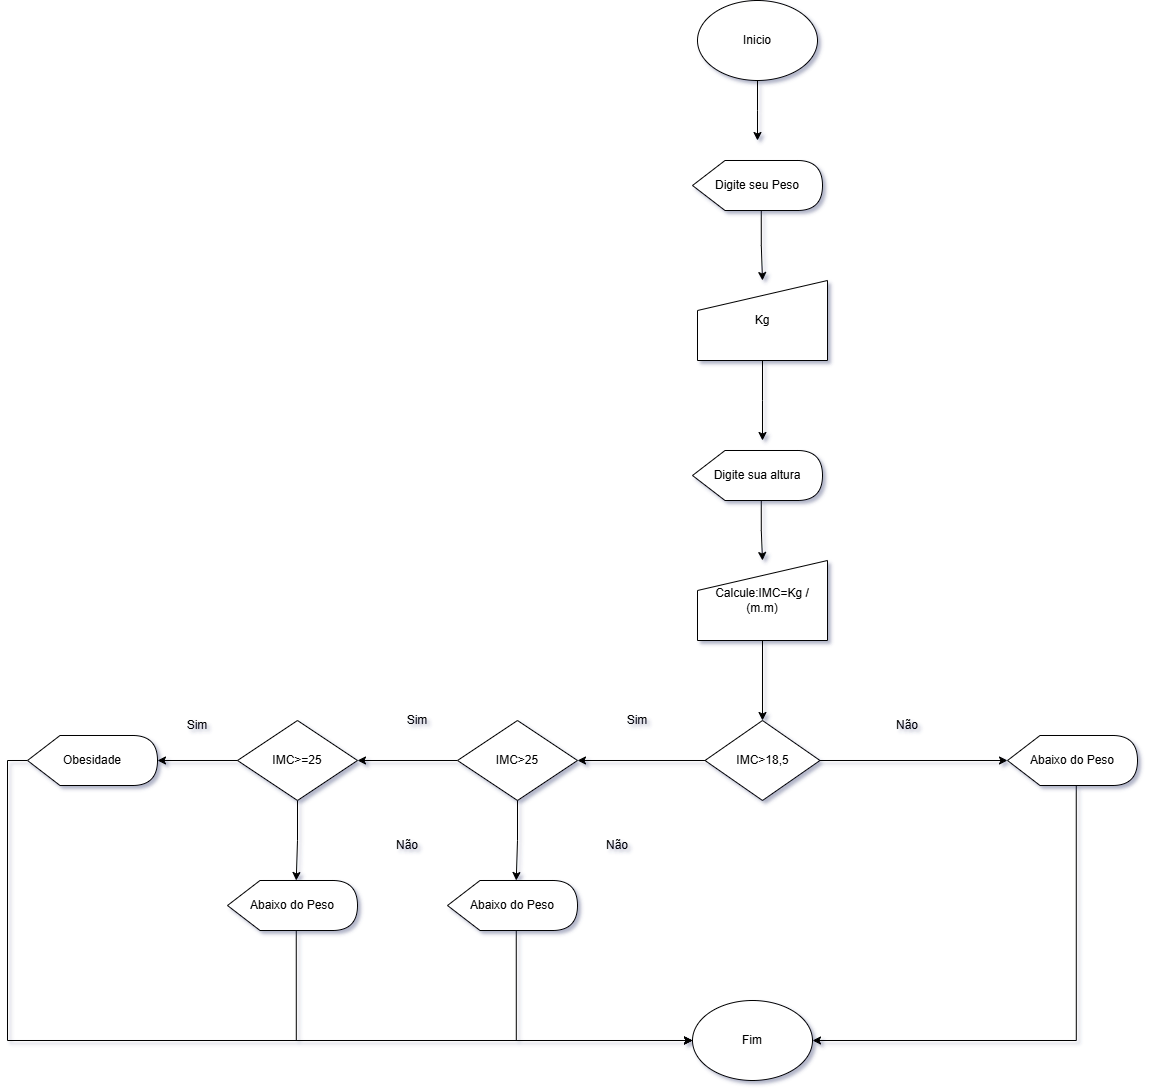

The diagram above was exported from draw.io. Its source (the exported page's mxGraphModel, read from the mxfile embedded in the PNG):
<mxGraphModel dx="1855" dy="1124" grid="1" gridSize="10" guides="1" tooltips="1" connect="1" arrows="1" fold="1" page="1" pageScale="1" pageWidth="827" pageHeight="1169" math="0" shadow="0">
  <root>
    <mxCell id="0" />
    <mxCell id="1" parent="0" />
    <mxCell id="OswVct39CqEoegtvDNL8-11" style="edgeStyle=orthogonalEdgeStyle;rounded=0;orthogonalLoop=1;jettySize=auto;html=1;exitX=0.5;exitY=1;exitDx=0;exitDy=0;" parent="1" source="OswVct39CqEoegtvDNL8-1" edge="1">
      <mxGeometry relative="1" as="geometry">
        <mxPoint x="400" y="180" as="targetPoint" />
      </mxGeometry>
    </mxCell>
    <mxCell id="OswVct39CqEoegtvDNL8-1" value="Inicio" style="ellipse;whiteSpace=wrap;html=1;" parent="1" vertex="1">
      <mxGeometry x="340" y="40" width="120" height="80" as="geometry" />
    </mxCell>
    <mxCell id="OswVct39CqEoegtvDNL8-10" style="edgeStyle=orthogonalEdgeStyle;rounded=0;orthogonalLoop=1;jettySize=auto;html=1;exitX=0;exitY=0;exitDx=68.75;exitDy=50;exitPerimeter=0;entryX=0.5;entryY=0;entryDx=0;entryDy=0;" parent="1" source="OswVct39CqEoegtvDNL8-2" target="OswVct39CqEoegtvDNL8-3" edge="1">
      <mxGeometry relative="1" as="geometry" />
    </mxCell>
    <mxCell id="OswVct39CqEoegtvDNL8-2" value="Digite seu Peso" style="shape=display;whiteSpace=wrap;html=1;" parent="1" vertex="1">
      <mxGeometry x="335" y="200" width="130" height="50" as="geometry" />
    </mxCell>
    <mxCell id="OswVct39CqEoegtvDNL8-9" style="edgeStyle=orthogonalEdgeStyle;rounded=0;orthogonalLoop=1;jettySize=auto;html=1;exitX=0.5;exitY=1;exitDx=0;exitDy=0;" parent="1" source="OswVct39CqEoegtvDNL8-3" edge="1">
      <mxGeometry relative="1" as="geometry">
        <mxPoint x="405" y="480" as="targetPoint" />
      </mxGeometry>
    </mxCell>
    <mxCell id="OswVct39CqEoegtvDNL8-3" value="Kg" style="shape=manualInput;whiteSpace=wrap;html=1;" parent="1" vertex="1">
      <mxGeometry x="340" y="320" width="130" height="80" as="geometry" />
    </mxCell>
    <mxCell id="OswVct39CqEoegtvDNL8-8" style="edgeStyle=orthogonalEdgeStyle;rounded=0;orthogonalLoop=1;jettySize=auto;html=1;exitX=0;exitY=0;exitDx=68.75;exitDy=50;exitPerimeter=0;entryX=0.5;entryY=0;entryDx=0;entryDy=0;" parent="1" source="OswVct39CqEoegtvDNL8-4" target="OswVct39CqEoegtvDNL8-5" edge="1">
      <mxGeometry relative="1" as="geometry" />
    </mxCell>
    <mxCell id="OswVct39CqEoegtvDNL8-4" value="Digite sua altura" style="shape=display;whiteSpace=wrap;html=1;" parent="1" vertex="1">
      <mxGeometry x="335" y="490" width="130" height="50" as="geometry" />
    </mxCell>
    <mxCell id="dpYvtHU2uf0q8oQLvEM0-4" value="" style="edgeStyle=orthogonalEdgeStyle;rounded=0;orthogonalLoop=1;jettySize=auto;html=1;" edge="1" parent="1" source="OswVct39CqEoegtvDNL8-5" target="dpYvtHU2uf0q8oQLvEM0-3">
      <mxGeometry relative="1" as="geometry" />
    </mxCell>
    <mxCell id="OswVct39CqEoegtvDNL8-5" value="Calcule:IMC=Kg / (m.m)" style="shape=manualInput;whiteSpace=wrap;html=1;" parent="1" vertex="1">
      <mxGeometry x="340" y="600" width="130" height="80" as="geometry" />
    </mxCell>
    <mxCell id="dpYvtHU2uf0q8oQLvEM0-8" value="" style="edgeStyle=orthogonalEdgeStyle;rounded=0;orthogonalLoop=1;jettySize=auto;html=1;" edge="1" parent="1" source="dpYvtHU2uf0q8oQLvEM0-3" target="dpYvtHU2uf0q8oQLvEM0-7">
      <mxGeometry relative="1" as="geometry" />
    </mxCell>
    <mxCell id="dpYvtHU2uf0q8oQLvEM0-3" value="IMC&amp;gt;18,5" style="rhombus;whiteSpace=wrap;html=1;" vertex="1" parent="1">
      <mxGeometry x="347.5" y="760" width="115" height="80" as="geometry" />
    </mxCell>
    <mxCell id="OQ6Huy2S3Afuei_3dzjG-3" style="edgeStyle=orthogonalEdgeStyle;rounded=0;orthogonalLoop=1;jettySize=auto;html=1;exitX=0;exitY=0.5;exitDx=0;exitDy=0;entryX=1;entryY=0.5;entryDx=0;entryDy=0;" edge="1" parent="1" source="dpYvtHU2uf0q8oQLvEM0-7" target="OQ6Huy2S3Afuei_3dzjG-2">
      <mxGeometry relative="1" as="geometry" />
    </mxCell>
    <mxCell id="dpYvtHU2uf0q8oQLvEM0-7" value="IMC&amp;gt;25" style="rhombus;whiteSpace=wrap;html=1;" vertex="1" parent="1">
      <mxGeometry x="100" y="760" width="120" height="80" as="geometry" />
    </mxCell>
    <mxCell id="dpYvtHU2uf0q8oQLvEM0-9" value="Sim" style="text;html=1;align=center;verticalAlign=middle;whiteSpace=wrap;rounded=0;" vertex="1" parent="1">
      <mxGeometry x="250" y="745" width="60" height="30" as="geometry" />
    </mxCell>
    <mxCell id="dpYvtHU2uf0q8oQLvEM0-10" value="Não" style="text;html=1;align=center;verticalAlign=middle;whiteSpace=wrap;rounded=0;" vertex="1" parent="1">
      <mxGeometry x="520" y="750" width="60" height="30" as="geometry" />
    </mxCell>
    <mxCell id="g113bMYeZ5pGS9qYqxs4-14" style="edgeStyle=orthogonalEdgeStyle;rounded=0;orthogonalLoop=1;jettySize=auto;html=1;exitX=0;exitY=0;exitDx=68.75;exitDy=50;exitPerimeter=0;entryX=1;entryY=0.5;entryDx=0;entryDy=0;" edge="1" parent="1" source="dpYvtHU2uf0q8oQLvEM0-11" target="g113bMYeZ5pGS9qYqxs4-13">
      <mxGeometry relative="1" as="geometry" />
    </mxCell>
    <mxCell id="dpYvtHU2uf0q8oQLvEM0-11" value="Abaixo do Peso" style="shape=display;whiteSpace=wrap;html=1;" vertex="1" parent="1">
      <mxGeometry x="650" y="775" width="130" height="50" as="geometry" />
    </mxCell>
    <mxCell id="dpYvtHU2uf0q8oQLvEM0-12" style="edgeStyle=orthogonalEdgeStyle;rounded=0;orthogonalLoop=1;jettySize=auto;html=1;exitX=1;exitY=0.5;exitDx=0;exitDy=0;entryX=0;entryY=0.5;entryDx=0;entryDy=0;entryPerimeter=0;" edge="1" parent="1" source="dpYvtHU2uf0q8oQLvEM0-3" target="dpYvtHU2uf0q8oQLvEM0-11">
      <mxGeometry relative="1" as="geometry" />
    </mxCell>
    <mxCell id="g113bMYeZ5pGS9qYqxs4-5" style="edgeStyle=orthogonalEdgeStyle;rounded=0;orthogonalLoop=1;jettySize=auto;html=1;exitX=0.5;exitY=1;exitDx=0;exitDy=0;entryX=0;entryY=0;entryDx=68.75;entryDy=0;entryPerimeter=0;" edge="1" parent="1" source="OQ6Huy2S3Afuei_3dzjG-2" target="g113bMYeZ5pGS9qYqxs4-3">
      <mxGeometry relative="1" as="geometry">
        <mxPoint x="-60" y="910" as="targetPoint" />
      </mxGeometry>
    </mxCell>
    <mxCell id="OQ6Huy2S3Afuei_3dzjG-2" value="IMC&amp;gt;=25" style="rhombus;whiteSpace=wrap;html=1;" vertex="1" parent="1">
      <mxGeometry x="-120" y="760" width="120" height="80" as="geometry" />
    </mxCell>
    <mxCell id="g113bMYeZ5pGS9qYqxs4-19" style="edgeStyle=orthogonalEdgeStyle;rounded=0;orthogonalLoop=1;jettySize=auto;html=1;exitX=0;exitY=0;exitDx=68.75;exitDy=50;exitPerimeter=0;entryX=0;entryY=0.5;entryDx=0;entryDy=0;" edge="1" parent="1" source="g113bMYeZ5pGS9qYqxs4-2" target="g113bMYeZ5pGS9qYqxs4-13">
      <mxGeometry relative="1" as="geometry" />
    </mxCell>
    <mxCell id="g113bMYeZ5pGS9qYqxs4-2" value="Abaixo do Peso" style="shape=display;whiteSpace=wrap;html=1;" vertex="1" parent="1">
      <mxGeometry x="90" y="920" width="130" height="50" as="geometry" />
    </mxCell>
    <mxCell id="g113bMYeZ5pGS9qYqxs4-18" style="edgeStyle=orthogonalEdgeStyle;rounded=0;orthogonalLoop=1;jettySize=auto;html=1;exitX=0;exitY=0;exitDx=68.75;exitDy=50;exitPerimeter=0;entryX=0;entryY=0.5;entryDx=0;entryDy=0;" edge="1" parent="1" source="g113bMYeZ5pGS9qYqxs4-3" target="g113bMYeZ5pGS9qYqxs4-13">
      <mxGeometry relative="1" as="geometry" />
    </mxCell>
    <mxCell id="g113bMYeZ5pGS9qYqxs4-3" value="Abaixo do Peso" style="shape=display;whiteSpace=wrap;html=1;" vertex="1" parent="1">
      <mxGeometry x="-130" y="920" width="130" height="50" as="geometry" />
    </mxCell>
    <mxCell id="g113bMYeZ5pGS9qYqxs4-4" style="edgeStyle=orthogonalEdgeStyle;rounded=0;orthogonalLoop=1;jettySize=auto;html=1;exitX=0.5;exitY=1;exitDx=0;exitDy=0;entryX=0;entryY=0;entryDx=68.75;entryDy=0;entryPerimeter=0;" edge="1" parent="1" source="dpYvtHU2uf0q8oQLvEM0-7" target="g113bMYeZ5pGS9qYqxs4-2">
      <mxGeometry relative="1" as="geometry" />
    </mxCell>
    <mxCell id="g113bMYeZ5pGS9qYqxs4-15" style="edgeStyle=orthogonalEdgeStyle;rounded=0;orthogonalLoop=1;jettySize=auto;html=1;exitX=0;exitY=0.5;exitDx=0;exitDy=0;exitPerimeter=0;entryX=0;entryY=0.5;entryDx=0;entryDy=0;" edge="1" parent="1" source="g113bMYeZ5pGS9qYqxs4-6" target="g113bMYeZ5pGS9qYqxs4-13">
      <mxGeometry relative="1" as="geometry" />
    </mxCell>
    <mxCell id="g113bMYeZ5pGS9qYqxs4-6" value="Obesidade" style="shape=display;whiteSpace=wrap;html=1;" vertex="1" parent="1">
      <mxGeometry x="-330" y="775" width="130" height="50" as="geometry" />
    </mxCell>
    <mxCell id="g113bMYeZ5pGS9qYqxs4-7" value="Não" style="text;html=1;align=center;verticalAlign=middle;whiteSpace=wrap;rounded=0;" vertex="1" parent="1">
      <mxGeometry x="20" y="870" width="60" height="30" as="geometry" />
    </mxCell>
    <mxCell id="g113bMYeZ5pGS9qYqxs4-8" value="Não" style="text;html=1;align=center;verticalAlign=middle;whiteSpace=wrap;rounded=0;" vertex="1" parent="1">
      <mxGeometry x="230" y="870" width="60" height="30" as="geometry" />
    </mxCell>
    <mxCell id="g113bMYeZ5pGS9qYqxs4-12" value="Sim" style="text;html=1;align=center;verticalAlign=middle;whiteSpace=wrap;rounded=0;" vertex="1" parent="1">
      <mxGeometry x="30" y="745" width="60" height="30" as="geometry" />
    </mxCell>
    <mxCell id="g113bMYeZ5pGS9qYqxs4-13" value="Fim" style="ellipse;whiteSpace=wrap;html=1;" vertex="1" parent="1">
      <mxGeometry x="335" y="1040" width="120" height="80" as="geometry" />
    </mxCell>
    <mxCell id="g113bMYeZ5pGS9qYqxs4-16" style="edgeStyle=orthogonalEdgeStyle;rounded=0;orthogonalLoop=1;jettySize=auto;html=1;exitX=0;exitY=0.5;exitDx=0;exitDy=0;entryX=1;entryY=0.5;entryDx=0;entryDy=0;entryPerimeter=0;" edge="1" parent="1" source="OQ6Huy2S3Afuei_3dzjG-2" target="g113bMYeZ5pGS9qYqxs4-6">
      <mxGeometry relative="1" as="geometry" />
    </mxCell>
    <mxCell id="g113bMYeZ5pGS9qYqxs4-17" value="Sim" style="text;html=1;align=center;verticalAlign=middle;whiteSpace=wrap;rounded=0;" vertex="1" parent="1">
      <mxGeometry x="-190" y="750" width="60" height="30" as="geometry" />
    </mxCell>
  </root>
</mxGraphModel>